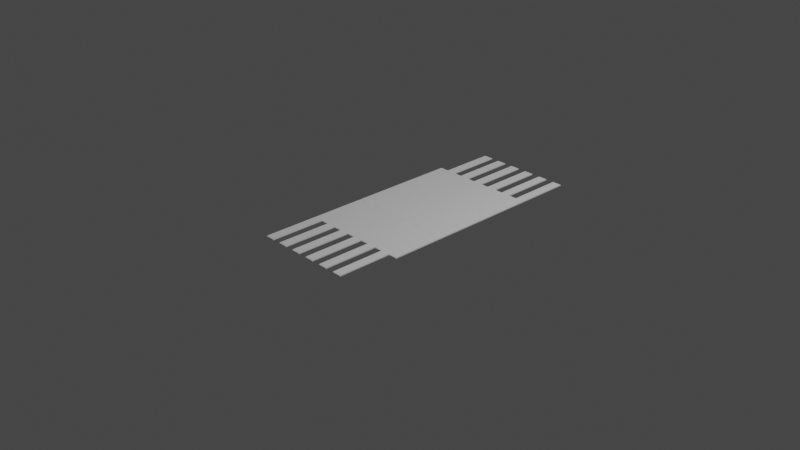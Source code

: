 # Source: StraightPlanks.blend  (saved by Blender 3.3.0; exported with 4.5.12 LTS)
import bpy
from mathutils import Matrix  # noqa: F401  (used for matrix-valued properties, if any)

bpy.ops.wm.read_factory_settings(use_empty=True)
scene = bpy.context.scene
scene.name = 'Scene'

# ---- collections
col_collection = bpy.data.collections.new('Collection'); scene.collection.children.link(col_collection)

# ---- node groups
ng_horizontal_strip_flooring = bpy.data.node_groups.new('Horizontal Strip Flooring', 'GeometryNodeTree')
_s = ng_horizontal_strip_flooring.interface.new_socket(name='Mesh', in_out='OUTPUT', socket_type='NodeSocketGeometry')
_s = ng_horizontal_strip_flooring.interface.new_socket(name='Plank Width', in_out='INPUT', socket_type='NodeSocketFloat')
_s.subtype = 'DISTANCE'
_s.default_value = 0.1
_s.min_value = 0.0
_s = ng_horizontal_strip_flooring.interface.new_socket(name='Plank Length', in_out='INPUT', socket_type='NodeSocketFloat')
_s.subtype = 'DISTANCE'
_s.default_value = 1.219
_s.min_value = 0.0
_s = ng_horizontal_strip_flooring.interface.new_socket(name='Plank Depth', in_out='INPUT', socket_type='NodeSocketFloat')
_s.default_value = 0.01
_s.min_value = -1e+04
_s.max_value = 1e+04
_s = ng_horizontal_strip_flooring.interface.new_socket(name='Columns', in_out='INPUT', socket_type='NodeSocketInt')
_s.default_value = 5
_s.min_value = 2
_s.max_value = 1000
_s = ng_horizontal_strip_flooring.interface.new_socket(name='Rows', in_out='INPUT', socket_type='NodeSocketInt')
_s.default_value = 3
_s.min_value = 2
_s.max_value = 1000
_s = ng_horizontal_strip_flooring.interface.new_socket(name='Bevel Depth', in_out='INPUT', socket_type='NodeSocketFloat')
_s.default_value = 0.005
_s = ng_horizontal_strip_flooring.interface.new_socket(name='Bevel on Length', in_out='INPUT', socket_type='NodeSocketFloat')
_s.default_value = 0.98
_s.min_value = 0.0
_s = ng_horizontal_strip_flooring.interface.new_socket(name='Bevel on Width', in_out='INPUT', socket_type='NodeSocketFloat')
_s.default_value = 0.98
_s.min_value = 0.0
_s = ng_horizontal_strip_flooring.interface.new_socket(name='Major Offset', in_out='INPUT', socket_type='NodeSocketFloat')
_s.default_value = 0.5
_s.min_value = -1e+04
_s.max_value = 1e+04
_s = ng_horizontal_strip_flooring.interface.new_socket(name='Offset Random Factor', in_out='INPUT', socket_type='NodeSocketFloat')
_s.min_value = -1e+04
_s.max_value = 1e+04
_s = ng_horizontal_strip_flooring.interface.new_socket(name='Offset Seed', in_out='INPUT', socket_type='NodeSocketInt')
_s.min_value = -10000
_s.max_value = 10000
ng_horizontal_strip_flooring.is_modifier = True
_N = ng_horizontal_strip_flooring.nodes; _L = ng_horizontal_strip_flooring.links
n0 = _N.new('GeometryNodeStoreNamedAttribute'); n0.name = 'Store Named Attribute.001'; n0.location = (-227, -561)
n0.data_type = 'FLOAT_VECTOR'
n0.domain = 'CORNER'
n0.inputs[2].default_value = 'uv_map'
n1 = _N.new('GeometryNodeStoreNamedAttribute'); n1.name = 'Store Named Attribute'; n1.location = (102, 94)
n1.data_type = 'FLOAT_VECTOR'
n1.domain = 'CORNER'
n1.inputs[2].default_value = 'uv_map'
n2 = _N.new('ShaderNodeMath'); n2.name = 'Math.002'; n2.location = (-471, 140)
n2.operation = 'SUBTRACT'
n2.inputs[1].default_value = 1.0
n3 = _N.new('ShaderNodeMath'); n3.name = 'Math.003'; n3.location = (-475, -55)
n3.operation = 'SUBTRACT'
n3.inputs[1].default_value = 1.0
n4 = _N.new('NodeReroute'); n4.name = 'Reroute.008'; n4.location = (-472, -46)
n4.width = 16
n4.socket_idname = 'NodeSocketFloatDistance'
n5 = _N.new('NodeReroute'); n5.name = 'Reroute.004'; n5.location = (-339, 150)
n5.width = 16
n5.socket_idname = 'NodeSocketFloatDistance'
n6 = _N.new('NodeReroute'); n6.name = 'Reroute.005'; n6.location = (-469, 150)
n6.width = 16
n6.socket_idname = 'NodeSocketFloatDistance'
n7 = _N.new('NodeReroute'); n7.name = 'Reroute.007'; n7.location = (-337, -46)
n7.width = 16
n7.socket_idname = 'NodeSocketFloatDistance'
n8 = _N.new('FunctionNodeRandomValue'); n8.name = 'Random Value.001'; n8.location = (407, 320)
n8.inputs[3].default_value = 0.0
n9 = _N.new('NodeReroute'); n9.name = 'Reroute.022'; n9.location = (528, -279)
n9.width = 16
n9.socket_idname = 'NodeSocketFloat'
n10 = _N.new('NodeReroute'); n10.name = 'Reroute.024'; n10.location = (292, 228)
n10.width = 16
n10.socket_idname = 'NodeSocketFloat'
n11 = _N.new('FunctionNodeBooleanMath'); n11.name = 'Boolean Math'; n11.location = (847, 480)
n11.operation = 'NOT'
n12 = _N.new('ShaderNodeCombineXYZ'); n12.name = 'Combine XYZ.002'; n12.location = (852, 294)
n13 = _N.new('FunctionNodeFloatToInt'); n13.name = 'Float to Integer'; n13.location = (474, -40)
n13.rounding_mode = 'FLOOR'
n14 = _N.new('GeometryNodeMeshGrid'); n14.name = 'Grid'; n14.location = (77, 94)
n15 = _N.new('GeometryNodeInputIndex'); n15.name = 'Index.001'; n15.location = (75, -82)
n16 = _N.new('NodeReroute'); n16.name = 'Reroute.003'; n16.location = (-400, -263)
n16.width = 16
n16.socket_idname = 'NodeSocketInt'
n17 = _N.new('NodeReroute'); n17.name = 'Reroute.002'; n17.location = (-401, -247)
n17.width = 16
n17.socket_idname = 'NodeSocketInt'
n18 = _N.new('NodeReroute'); n18.name = 'Reroute.001'; n18.location = (-156, -245)
n18.width = 16
n18.socket_idname = 'NodeSocketInt'
n19 = _N.new('ShaderNodeMath'); n19.name = 'Math.001'; n19.location = (-270, -37)
n19.operation = 'MULTIPLY'
n20 = _N.new('NodeReroute'); n20.name = 'Reroute.014'; n20.location = (111, -347)
n20.width = 16
n20.socket_idname = 'NodeSocketInt'
n21 = _N.new('NodeReroute'); n21.name = 'Reroute.017'; n21.location = (-461, -348)
n21.width = 16
n21.socket_idname = 'NodeSocketInt'
n22 = _N.new('NodeReroute'); n22.name = 'Reroute.019'; n22.location = (45, 228)
n22.width = 16
n22.socket_idname = 'NodeSocketFloat'
n23 = _N.new('ShaderNodeMath'); n23.name = 'Math.006'; n23.location = (21, 428)
n23.operation = 'DIVIDE'
n24 = _N.new('FunctionNodeFloatToInt'); n24.name = 'Float to Integer.001'; n24.location = (200, 423)
n24.rounding_mode = 'FLOOR'
n25 = _N.new('GeometryNodeInputIndex'); n25.name = 'Index.002'; n25.location = (-158, 348)
n26 = _N.new('ShaderNodeMath'); n26.name = 'Math'; n26.location = (-268, 148)
n26.operation = 'MULTIPLY'
n27 = _N.new('GeometryNodeSetPosition'); n27.name = 'Set Position.002'; n27.location = (1793, 196)
n28 = _N.new('NodeGroupOutput'); n28.name = 'Group Output'; n28.location = (2433, -184)
n29 = _N.new('GeometryNodeInstanceOnPoints'); n29.name = 'Instance on Points'; n29.location = (2213, -127)
n30 = _N.new('NodeReroute'); n30.name = 'Reroute'; n30.location = (-118, -262)
n30.width = 16
n30.socket_idname = 'NodeSocketInt'
n31 = _N.new('ShaderNodeMath'); n31.name = 'Math.005'; n31.location = (295, -34)
n31.operation = 'DIVIDE'
n32 = _N.new('GeometryNodeSetPosition'); n32.name = 'Set Position'; n32.location = (1470, 44)
n33 = _N.new('FunctionNodeRandomValue'); n33.name = 'Random Value'; n33.location = (664, -141)
n33.inputs[3].default_value = 0.0
n34 = _N.new('GeometryNodeMeshCube'); n34.name = 'Cube'; n34.location = (-252, -561)
n35 = _N.new('FunctionNodeCompare'); n35.name = 'Compare'; n35.location = (-254, -719)
n35.operation = 'EQUAL'
n35.data_type = 'INT'
n35.inputs[3].default_value = 2
n35.inputs[6].default_value = (0.0, 0.0, 0.0, 0.0)
n35.inputs[7].default_value = (0.0, 0.0, 0.0, 0.0)
n36 = _N.new('NodeReroute'); n36.name = 'Reroute.010'; n36.location = (-449, -951)
n36.width = 16
n36.socket_idname = 'NodeSocketFloat'
n37 = _N.new('NodeReroute'); n37.name = 'Reroute.011'; n37.location = (-442, -930)
n37.width = 16
n37.socket_idname = 'NodeSocketFloat'
n38 = _N.new('NodeReroute'); n38.name = 'Reroute.013'; n38.location = (124, -928)
n38.width = 16
n38.socket_idname = 'NodeSocketFloat'
n39 = _N.new('NodeReroute'); n39.name = 'Reroute.006'; n39.location = (332, -922)
n39.width = 16
n39.socket_idname = 'NodeSocketBool'
n40 = _N.new('NodeReroute'); n40.name = 'Reroute.009'; n40.location = (188, -923)
n40.width = 16
n40.socket_idname = 'NodeSocketBool'
n41 = _N.new('NodeReroute'); n41.name = 'Reroute.012'; n41.location = (347, -950)
n41.width = 16
n41.socket_idname = 'NodeSocketFloat'
n42 = _N.new('GeometryNodeScaleElements'); n42.name = 'Scale Elements'; n42.location = (195, -595)
n42.scale_mode = 'SINGLE_AXIS'
n43 = _N.new('ShaderNodeCombineXYZ'); n43.name = 'Combine XYZ'; n43.location = (-452, -587)
n44 = _N.new('GeometryNodeExtrudeMesh'); n44.name = 'Extrude Mesh'; n44.location = (-48, -610)
n44.inputs[4].default_value = False
n45 = _N.new('GeometryNodeInputIndex'); n45.name = 'Index'; n45.location = (-452, -768)
n46 = _N.new('GeometryNodeScaleElements'); n46.name = 'Scale Elements.001'; n46.location = (406, -639)
n46.scale_mode = 'SINGLE_AXIS'
n46.inputs[4].default_value = (0.0, 1.0, 0.0)
n47 = _N.new('NodeReroute'); n47.name = 'Reroute.016'; n47.location = (-421, -910)
n47.width = 16
n47.socket_idname = 'NodeSocketFloat'
n48 = _N.new('NodeReroute'); n48.name = 'Reroute.015'; n48.location = (-80, -908)
n48.width = 16
n48.socket_idname = 'NodeSocketFloat'
n49 = _N.new('NodeGroupInput'); n49.name = 'Group Input'; n49.location = (-846, -79)
n50 = _N.new('NodeReroute'); n50.name = 'Reroute.023'; n50.location = (-442, -465)
n50.width = 16
n50.socket_idname = 'NodeSocketFloat'
n51 = _N.new('NodeReroute'); n51.name = 'Reroute.020'; n51.location = (-442, -489)
n51.width = 16
n51.socket_idname = 'NodeSocketFloatDistance'
n52 = _N.new('NodeReroute'); n52.name = 'Reroute.018'; n52.location = (-102, -317)
n52.width = 16
n52.socket_idname = 'NodeSocketFloat'
n53 = _N.new('ShaderNodeCombineXYZ'); n53.name = 'Combine XYZ.001'; n53.location = (1294, -213)
n54 = _N.new('ShaderNodeMath'); n54.name = 'Math.009'; n54.location = (1107, -204)
n55 = _N.new('ShaderNodeMath'); n55.name = 'Math.004'; n55.location = (1110, -29)
n55.operation = 'MODULO'
n55.inputs[1].default_value = 2.0
n56 = _N.new('ShaderNodeMath'); n56.name = 'Math.010'; n56.location = (670, -350)
n56.operation = 'MULTIPLY'
n57 = _N.new('NodeReroute'); n57.name = 'Reroute.025'; n57.location = (558, -487)
n57.width = 16
n57.socket_idname = 'NodeSocketFloatDistance'
n58 = _N.new('ShaderNodeMath'); n58.name = 'Math.011'; n58.location = (831, -148)
n58.operation = 'MULTIPLY'
n59 = _N.new('ShaderNodeMath'); n59.name = 'Math.007'; n59.location = (617, 500)
n59.operation = 'MODULO'
n59.inputs[1].default_value = 2.0
n60 = _N.new('ShaderNodeMath'); n60.name = 'Math.008'; n60.location = (627, 312)
n60.operation = 'MULTIPLY'
n61 = _N.new('NodeReroute'); n61.name = 'Reroute.021'; n61.location = (-591, -135)
n61.width = 16
n61.socket_idname = 'NodeSocketFloatDistance'
n62 = _N.new('NodeReroute'); n62.name = 'Reroute.027'; n62.location = (532, 113)
n62.width = 16
n62.socket_idname = 'NodeSocketFloatDistance'
n63 = _N.new('NodeReroute'); n63.name = 'Reroute.028'; n63.location = (246, 107)
n63.width = 16
n63.socket_idname = 'NodeSocketFloatDistance'
n64 = _N.new('NodeReroute'); n64.name = 'Reroute.029'; n64.location = (48, 196)
n64.width = 16
n64.socket_idname = 'NodeSocketFloatDistance'
n65 = _N.new('NodeReroute'); n65.name = 'Reroute.026'; n65.location = (-469, 192)
n65.width = 16
n65.socket_idname = 'NodeSocketFloatDistance'
_L.new(n29.outputs[0], n28.inputs[0])
_L.new(n46.outputs[0], n29.inputs[2])
_L.new(n27.outputs[0], n29.inputs[0])
_L.new(n18.outputs[0], n14.inputs[2])
_L.new(n30.outputs[0], n14.inputs[3])
_L.new(n26.outputs[0], n14.inputs[0])
_L.new(n19.outputs[0], n14.inputs[1])
_L.new(n5.outputs[0], n26.inputs[0])
_L.new(n2.outputs[0], n26.inputs[1])
_L.new(n7.outputs[0], n19.inputs[0])
_L.new(n16.outputs[0], n30.inputs[0])
_L.new(n17.outputs[0], n18.inputs[0])
_L.new(n49.outputs[3], n17.inputs[0])
_L.new(n49.outputs[4], n16.inputs[0])
_L.new(n3.outputs[0], n19.inputs[1])
_L.new(n49.outputs[3], n2.inputs[0])
_L.new(n6.outputs[0], n5.inputs[0])
_L.new(n49.outputs[0], n6.inputs[0])
_L.new(n43.outputs[0], n34.inputs[0])
_L.new(n49.outputs[0], n43.inputs[0])
_L.new(n49.outputs[1], n43.inputs[1])
_L.new(n49.outputs[4], n3.inputs[0])
_L.new(n4.outputs[0], n7.inputs[0])
_L.new(n61.outputs[0], n4.inputs[0])
_L.new(n0.outputs[0], n44.inputs[0])
_L.new(n45.outputs[0], n35.inputs[2])
_L.new(n35.outputs[0], n44.inputs[1])
_L.new(n44.outputs[0], n42.inputs[0])
_L.new(n42.outputs[0], n46.inputs[0])
_L.new(n44.outputs[1], n42.inputs[1])
_L.new(n39.outputs[0], n46.inputs[1])
_L.new(n40.outputs[0], n39.inputs[0])
_L.new(n44.outputs[1], n40.inputs[0])
_L.new(n38.outputs[0], n42.inputs[2])
_L.new(n41.outputs[0], n46.inputs[2])
_L.new(n49.outputs[7], n36.inputs[0])
_L.new(n49.outputs[6], n37.inputs[0])
_L.new(n36.outputs[0], n41.inputs[0])
_L.new(n37.outputs[0], n38.inputs[0])
_L.new(n48.outputs[0], n44.inputs[3])
_L.new(n49.outputs[2], n43.inputs[2])
_L.new(n1.outputs[0], n32.inputs[0])
_L.new(n13.outputs[0], n55.inputs[0])
_L.new(n55.outputs[0], n32.inputs[1])
_L.new(n15.outputs[0], n31.inputs[0])
_L.new(n30.outputs[0], n31.inputs[1])
_L.new(n31.outputs[0], n13.inputs[0])
_L.new(n53.outputs[0], n32.inputs[3])
_L.new(n54.outputs[0], n53.inputs[1])
_L.new(n13.outputs[0], n33.inputs[7])
_L.new(n9.outputs[0], n33.inputs[2])
_L.new(n20.outputs[0], n33.inputs[8])
_L.new(n21.outputs[0], n20.inputs[0])
_L.new(n47.outputs[0], n48.inputs[0])
_L.new(n49.outputs[5], n47.inputs[0])
_L.new(n24.outputs[0], n59.inputs[0])
_L.new(n25.outputs[0], n23.inputs[0])
_L.new(n23.outputs[0], n24.inputs[0])
_L.new(n24.outputs[0], n8.inputs[7])
_L.new(n32.outputs[0], n27.inputs[0])
_L.new(n12.outputs[0], n27.inputs[3])
_L.new(n11.outputs[0], n27.inputs[1])
_L.new(n20.outputs[0], n8.inputs[8])
_L.new(n49.outputs[9], n52.inputs[0])
_L.new(n10.outputs[0], n8.inputs[2])
_L.new(n52.outputs[0], n22.inputs[0])
_L.new(n30.outputs[0], n23.inputs[1])
_L.new(n59.outputs[0], n11.inputs[0])
_L.new(n60.outputs[0], n12.inputs[1])
_L.new(n52.outputs[0], n9.inputs[0])
_L.new(n22.outputs[0], n10.inputs[0])
_L.new(n49.outputs[10], n21.inputs[0])
_L.new(n58.outputs[0], n54.inputs[0])
_L.new(n56.outputs[0], n54.inputs[1])
_L.new(n50.outputs[0], n56.inputs[0])
_L.new(n57.outputs[0], n56.inputs[1])
_L.new(n61.outputs[0], n51.inputs[0])
_L.new(n49.outputs[1], n61.inputs[0])
_L.new(n49.outputs[8], n50.inputs[0])
_L.new(n33.outputs[1], n58.inputs[0])
_L.new(n51.outputs[0], n57.inputs[0])
_L.new(n57.outputs[0], n58.inputs[1])
_L.new(n8.outputs[1], n60.inputs[0])
_L.new(n61.outputs[0], n65.inputs[0])
_L.new(n62.outputs[0], n60.inputs[1])
_L.new(n63.outputs[0], n62.inputs[0])
_L.new(n64.outputs[0], n63.inputs[0])
_L.new(n65.outputs[0], n64.inputs[0])
_L.new(n14.outputs[0], n1.inputs[0])
_L.new(n14.outputs[1], n1.inputs[3])
_L.new(n34.outputs[0], n0.inputs[0])
_L.new(n34.outputs[1], n0.inputs[3])
n28.is_active_output = True
ng_geometry_nodes = bpy.data.node_groups.new('Geometry Nodes', 'GeometryNodeTree')
_s = ng_geometry_nodes.interface.new_socket(name='Geometry', in_out='OUTPUT', socket_type='NodeSocketGeometry')
_s = ng_geometry_nodes.interface.new_socket(name='Geometry', in_out='INPUT', socket_type='NodeSocketGeometry')
ng_geometry_nodes.is_modifier = True
_N = ng_geometry_nodes.nodes; _L = ng_geometry_nodes.links
n0 = _N.new('NodeGroupOutput'); n0.name = 'Group Output'; n0.location = (279, 45)
n1 = _N.new('GeometryNodeGroup'); n1.name = 'Group'; n1.location = (46, 87)
n1.node_tree = ng_horizontal_strip_flooring
n1.inputs[0].default_value = 0.1
n1.inputs[1].default_value = 1.219
n1.inputs[2].default_value = 0.01
n1.inputs[3].default_value = 12
n1.inputs[4].default_value = 2
n1.inputs[5].default_value = 0.005
n1.inputs[6].default_value = 0.98
n1.inputs[7].default_value = 0.98
n1.inputs[8].default_value = 0.5
n1.inputs[9].default_value = 0.0
n1.inputs[10].default_value = 0
_L.new(n1.outputs[0], n0.inputs[0])
n0.is_active_output = True

# ---- world
world_world = bpy.data.worlds.new('World'); scene.world = world_world
world_world.use_nodes = True; world_world.node_tree.nodes.clear()
_N = world_world.node_tree.nodes; _L = world_world.node_tree.links
n0 = _N.new('ShaderNodeOutputWorld'); n0.name = 'World Output'; n0.location = (300, 300)
n1 = _N.new('ShaderNodeBackground'); n1.name = 'Background'; n1.location = (10, 300)
n1.inputs[0].default_value = (0.05088, 0.05088, 0.05088, 1.0)
_L.new(n1.outputs[0], n0.inputs[0])
n0.is_active_output = True
world_world.color = (0.05088, 0.05088, 0.05088)
world_world.use_sun_shadow = False
world_world.sun_shadow_jitter_overblur = 0.0

# ---- cameras
cam_camera = bpy.data.cameras.new('Camera')
cam_camera.clip_end = 100.0
cam_camera.ortho_scale = 7.314

# ---- lights
light_light = bpy.data.lights.new('Light', 'POINT')
light_light.transmission_factor = 0.0
light_light.energy = 1000.0
light_light.shadow_soft_size = 0.1
light_light.shadow_maximum_resolution = 0.006
light_light.use_absolute_resolution = True

# ---- meshes
me_plane = bpy.data.meshes.new('Plane')
me_plane.from_pydata([(-1.0, -1.0, 0.0), (1.0, -1.0, 0.0), (-1.0, 1.0, 0.0), (1.0, 1.0, 0.0)], [], [(0, 1, 3, 2)])
_uv = me_plane.uv_layers.new(name='UVMap')
_uv.uv.foreach_set('vector', [0.0, 0.0, 1.0, 0.0, 1.0, 1.0, 0.0, 1.0])
me_plane.update()

# ---- objects
ob_light = bpy.data.objects.new('Light', light_light)
ob_camera = bpy.data.objects.new('Camera', cam_camera)
ob_plane = bpy.data.objects.new('Plane', me_plane)

# ---- transforms, parenting, visibility, modifiers, constraints
ob_light.location = (4.076, 1.005, 5.904)
ob_light.rotation_euler = (0.6503, 0.05522, 1.866)
ob_light.lock_rotations_4d = False
ob_light.empty_display_type = 'ARROWS'
ob_light.color = (0.0, 0.0, 0.0, 0.0)
ob_light.lineart.crease_threshold = 0.0
ob_camera.location = (7.359, -6.926, 4.958)
ob_camera.rotation_euler = (1.109, 0.0, 0.8149)
ob_camera.lock_rotations_4d = False
ob_camera.empty_display_type = 'ARROWS'
ob_camera.color = (0.0, 0.0, 0.0, 0.0)
ob_camera.display_type = 'WIRE'
ob_camera.lineart.crease_threshold = 0.0
ob_plane.location = (0.0, 0.0, 0.0)
_m = ob_plane.modifiers.new('GeometryNodes', 'NODES')
_m.node_group = ng_geometry_nodes

# ---- collection membership
col_collection.objects.link(ob_light)
col_collection.objects.link(ob_camera)
col_collection.objects.link(ob_plane)

# ---- scene / render settings (as saved in the file)
scene.camera = ob_camera
scene.frame_start = 1; scene.frame_end = 250; scene.frame_set(1)
scene.render.engine = 'CYCLES'
scene.cycles.sampling_pattern = 'TABULATED_SOBOL'
scene.cycles.use_light_tree = False
scene.view_settings.view_transform = 'Filmic'
bpy.context.view_layer.update()

